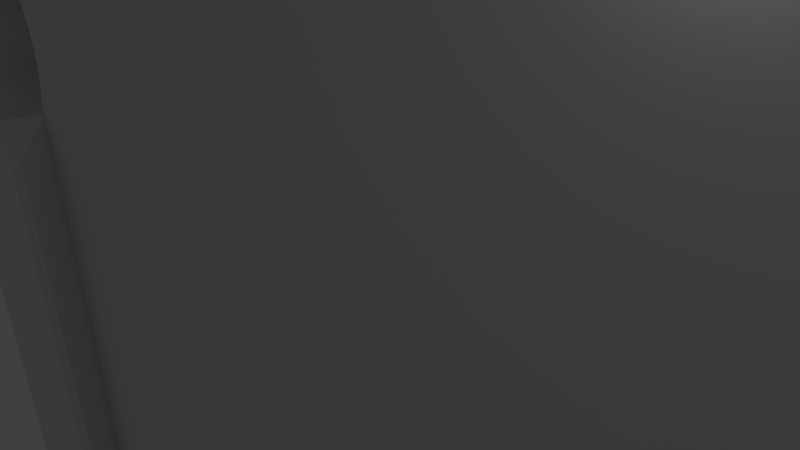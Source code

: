 # Source: table6.blend  (saved by Blender 2.58.0; exported with 4.5.12 LTS)
import bpy
from mathutils import Matrix  # noqa: F401  (used for matrix-valued properties, if any)

bpy.ops.wm.read_factory_settings(use_empty=True)
scene = bpy.context.scene
scene.name = 'Scene'

# ---- collections
col_collection_1 = bpy.data.collections.new('Collection 1'); scene.collection.children.link(col_collection_1)

# ---- world
world_world = bpy.data.worlds.new('World'); scene.world = world_world
world_world.color = (0.05088, 0.05088, 0.05088)
world_world.use_sun_shadow = False
world_world.sun_shadow_jitter_overblur = 0.0
world_world.cycles.sampling_method = 'MANUAL'
world_world.cycles.sample_map_resolution = 256

# ---- cameras
cam_camera = bpy.data.cameras.new('Camera')
cam_camera.clip_end = 100.0
cam_camera.lens = 35.0
cam_camera.ortho_scale = 7.314
cam_camera.dof.focus_distance = 0.0
cam_camera.dof.aperture_fstop = 128.0

# ---- lights
light_lamp = bpy.data.lights.new('Lamp', 'POINT')
light_lamp.transmission_factor = 0.0
light_lamp.cutoff_distance = 30.0
light_lamp.energy = 100.0
light_lamp.shadow_buffer_clip_start = 1.001
light_lamp.shadow_soft_size = 1.0
light_lamp.shadow_maximum_resolution = 0.006
light_lamp.use_absolute_resolution = True
light_lamp.cycles.use_multiple_importance_sampling = False

# ---- meshes
me_icosphere_001 = bpy.data.meshes.new('Icosphere.001')
me_icosphere_001.from_pydata([(0.9272, -0.01022, -2.099), (1.629, -1.1, -0.9388), (0.347, -1.796, -0.9388), (-1.5, -0.01022, -0.9388), (0.347, 1.775, -0.9388), (1.629, 1.107, -0.9388), (1.129, -1.786, 0.9388), (-1.141, -1.114, 0.9388), (-1.141, 1.093, 0.9388), (1.129, 1.786, 0.9388), (2.427, 0.0, 0.9388), (0.5491, 0.0, 2.099)], [], [(2, 0, 1), (1, 0, 5), (3, 0, 2), (4, 0, 3), (5, 0, 4), (1, 5, 10), (2, 1, 6), (3, 2, 7), (4, 3, 8), (5, 4, 9), (6, 1, 10), (7, 2, 6), (8, 3, 7), (9, 4, 8), (10, 5, 9), (6, 10, 11), (7, 6, 11), (8, 7, 11), (9, 8, 11), (10, 9, 11)])
me_icosphere_001.use_remesh_preserve_volume = False
me_icosphere_001.use_remesh_preserve_attributes = False
me_icosphere_001.use_mirror_vertex_groups = False
me_icosphere_001.update()
me_icosphere = bpy.data.meshes.new('Icosphere')
me_icosphere.from_pydata([(-0.4345, 0.001571, -2.099), (2.068, -1.104, -0.9388), (-1.015, -1.784, -0.9388), (-2.861, 0.001571, -0.9388), (-1.015, 1.787, -0.9388), (2.068, 1.104, -0.9388), (1.129, -1.786, 0.9388), (-2.503, -1.102, 0.9388), (-2.503, 1.105, 0.9388), (1.129, 1.786, 0.9388), (2.427, 0.0, 0.9388), (0.5491, 0.0, 2.099)], [], [(2, 0, 1), (1, 0, 5), (3, 0, 2), (4, 0, 3), (5, 0, 4), (1, 5, 10), (2, 1, 6), (3, 2, 7), (4, 3, 8), (5, 4, 9), (6, 1, 10), (7, 2, 6), (8, 3, 7), (9, 4, 8), (10, 5, 9), (6, 10, 11), (7, 6, 11), (8, 7, 11), (9, 8, 11), (10, 9, 11)])
me_icosphere.use_remesh_preserve_volume = False
me_icosphere.use_remesh_preserve_attributes = False
me_icosphere.use_mirror_vertex_groups = False
me_icosphere.update()
me_cube_002 = bpy.data.meshes.new('Cube.002')
me_cube_002.from_pydata([(1.205, 1.051, -3.087), (1.205, -1.051, -3.087), (-1.205, 1.051, -3.087), (-1.205, -1.051, -3.087), (1.013, 1.013, -4.854), (1.013, -1.013, -4.854), (-1.013, 1.013, -4.854), (-1.013, -1.013, -4.854), (1.077, 0.9499, -3.087), (1.077, -0.9499, -3.087), (-1.077, 0.9499, -3.087), (-1.077, -0.9499, -3.087), (0.8837, 0.9481, -3.087), (0.8837, -0.9481, -3.087), (-0.8837, 0.9481, -3.087), (-0.8837, -0.9481, -3.087), (0.8866, 1.045, -3.087), (0.8866, -1.045, -3.087), (-0.8866, 1.045, -3.087), (-0.8866, -1.045, -3.087), (1.086, 1.092, -3.058), (1.086, -1.092, -3.058), (-1.086, 1.092, -3.058), (-1.086, -1.092, -3.058), (1.325, 1.168, 0.4226), (1.325, -1.168, 0.4226), (-1.325, 1.168, 0.4226), (-1.325, -1.168, 0.4226), (1.134, 0.9788, 0.4226), (1.134, -0.9788, 0.4226), (-1.134, 0.9788, 0.4226), (-1.134, -0.9788, 0.4226), (1.042, 0.9477, -1.0), (1.042, -0.9477, -1.0), (-1.042, 0.9477, -1.0), (-1.042, -0.9477, -1.0), (0.8516, 1.168, 0.4226), (0.8516, -1.168, 0.4226), (-0.8516, 1.168, 0.4226), (-0.8516, -1.168, 0.4226), (0.943, 1.074, 0.4226), (0.943, -1.074, 0.4226), (-0.943, 1.074, 0.4226), (-0.943, -1.074, 0.4226), (1.009, 1.103, 0.4226), (1.009, -1.103, 0.4226), (-1.009, 1.103, 0.4226), (-1.009, -1.103, 0.4226), (0.7709, 1.0, 0.4226), (0.7709, -1.0, 0.4226), (-0.7709, 1.0, 0.4226), (-0.7709, -1.0, 0.4226), (0.7682, 1.0, 0.1384), (0.7682, -1.0, 0.1384), (-0.7682, 1.0, 0.1384), (-0.7682, -1.0, 0.1384), (0.9023, 1.042, -1.0), (0.9023, -1.042, -1.0), (-0.9023, 1.042, -1.0), (-0.9023, -1.042, -1.0), (0.6701, 0.8616, -1.0), (0.6701, -0.8616, -1.0), (-0.6701, 0.8616, -1.0), (-0.6701, -0.8616, -1.0), (0.9255, 0.9375, -1.0), (0.9255, -0.9375, -1.0), (-0.9255, 0.9375, -1.0), (-0.9255, -0.9375, -1.0), (0.8623, 0.9691, -1.0), (0.8623, -0.9691, -1.0), (-0.8623, 0.9691, -1.0), (-0.8623, -0.9691, -1.0), (1.015, 0.9383, -1.0), (1.015, -0.9383, -1.0), (-1.015, 0.9383, -1.0), (-1.015, -0.9383, -1.0), (1.042, 0.8616, -1.0), (1.042, -0.8616, -1.0), (-1.042, 0.8616, -1.0), (-1.042, -0.8616, -1.0), (1.193, 1.011, 0.4226), (1.193, -1.011, 0.4226), (-1.193, 1.011, 0.4226), (-1.193, -1.011, 0.4226), (1.184, 1.073, 0.4226), (1.184, -1.073, 0.4226), (-1.184, 1.073, 0.4226), (-1.184, -1.073, 0.4226), (1.134, 1.1, 0.4226), (1.134, -1.1, 0.4226), (-1.134, 1.1, 0.4226), (-1.134, -1.1, 0.4226), (1.0, 0.8264, 0.4226), (1.0, -0.8264, 0.4226), (-1.0, 0.8264, 0.4226), (-1.0, -0.8264, 0.4226), (1.0, 0.8925, 0.4226), (1.0, -0.8925, 0.4226), (-1.0, 0.8925, 0.4226), (-1.0, -0.8925, 0.4226), (0.8637, 1.014, -1.0), (0.8637, -1.014, -1.0), (-0.8637, 1.014, -1.0), (-0.8637, -1.014, -1.0), (0.6701, 1.042, -1.0), (0.6701, -1.042, -1.0), (-0.6701, 1.042, -1.0), (-0.6701, -1.042, -1.0), (1.229, 0.0, -3.087), (-1.229, 0.0, -3.087), (1.144, 0.0, -4.837), (-1.144, 0.0, -4.837), (1.227, 0.04238, -3.087), (1.227, -0.04238, -3.087), (-1.227, 0.04238, -3.087), (-1.227, -0.04238, -3.087), (1.012, 0.0, -3.087), (-1.012, 0.0, -3.087), (1.099, 0.05943, -3.087), (1.099, -0.05943, -3.087), (-1.099, 0.05943, -3.087), (-1.099, -0.05943, -3.087), (1.325, 0.0, 0.4226), (-1.325, 0.0, 0.4226), (1.285, 0.02266, 0.4226), (1.285, -0.02266, 0.4226), (-1.285, 0.02266, 0.4226), (-1.285, -0.02266, 0.4226), (1.285, 0.0, 0.4226), (-1.285, 0.0, 0.4226), (1.042, 0.1422, -1.0), (1.042, -0.1422, -1.0), (-1.042, 0.1422, -1.0), (-1.042, -0.1422, -1.0), (1.042, 0.06342, -1.0), (1.042, -0.06342, -1.0), (-1.042, 0.06342, -1.0), (-1.042, -0.06342, -1.0), (1.0, 0.1364, 0.4226), (1.0, -0.1364, 0.4226), (-1.0, 0.1364, 0.4226), (-1.0, -0.1364, 0.4226), (1.091, 0.06779, 0.4226), (1.091, -0.06779, 0.4226), (-1.091, 0.06779, 0.4226), (-1.091, -0.06779, 0.4226), (1.201, 0.06711, 0.4226), (1.201, -0.06711, 0.4226), (-1.201, 0.06711, 0.4226), (-1.201, -0.06711, 0.4226), (1.018, 0.02156, -1.0), (1.018, -0.02156, -1.0), (-1.018, 0.02156, -1.0), (-1.018, -0.02156, -1.0), (1.016, 0.0, -1.0), (-1.016, 0.0, -1.0), (1.0, 0.09582, 0.1384), (1.0, -0.09582, 0.1384), (-1.0, 0.09582, 0.1384), (-1.0, -0.09582, 0.1384), (1.0, 0.1364, 0.1384), (1.0, -0.1364, 0.1384), (-1.0, 0.1364, 0.1384), (-1.0, -0.1364, 0.1384), (1.0, 0.09738, 0.4226), (1.0, -0.09738, 0.4226), (-1.0, 0.09738, 0.4226), (-1.0, -0.09738, 0.4226), (1.325, 0.965, 0.4226), (1.325, -0.965, 0.4226), (-1.325, 0.965, 0.4226), (-1.325, -0.965, 0.4226), (0.0, 1.168, 0.4226), (0.0, -1.168, 0.4226), (0.0, 1.0, 0.4226), (0.0, -1.0, 0.4226), (0.6428, 1.0, 0.4226), (0.6428, -1.0, 0.4226), (-0.6428, 1.0, 0.4226), (-0.6428, -1.0, 0.4226), (0.0, 1.0, 0.1384), (0.0, -1.0, 0.1384), (0.6428, 1.0, 0.1384), (0.6428, -1.0, 0.1384), (-0.6428, 1.0, 0.1384), (-0.6428, -1.0, 0.1384), (0.0, 1.042, -1.0), (0.0, -1.042, -1.0), (0.0, 0.8616, -1.0), (0.0, -0.8616, -1.0), (1.325, 0.1592, 0.4226), (1.325, -0.1592, 0.4226), (-1.325, 0.1592, 0.4226), (-1.325, -0.1592, 0.4226), (1.0, 0.8264, 0.1384), (1.0, -0.8264, 0.1384), (-1.0, 0.8264, 0.1384), (-1.0, -0.8264, 0.1384), (0.6701, 0.1422, -1.0), (0.6701, -0.1422, -1.0), (-0.6701, 0.1422, -1.0), (-0.6701, -0.1422, -1.0), (0.0, 0.1422, -1.0), (0.0, -0.1422, -1.0), (0.0, 0.0, -1.0), (0.6701, 0.0, -1.0), (-0.6701, 0.0, -1.0), (1.0, 0.8912, 0.1384), (1.0, -0.8912, 0.1384), (-1.0, 0.8912, 0.1384), (-1.0, -0.8912, 0.1384)], [], [(0, 4, 8), (9, 5, 1), (10, 6, 2), (3, 7, 11), (8, 4, 12), (13, 5, 9), (14, 6, 10), (11, 7, 15), (12, 4, 16), (17, 5, 13), (18, 6, 14), (15, 7, 19), (28, 8, 32), (33, 9, 29), (34, 10, 30), (31, 11, 35), (36, 40, 44), (45, 41, 37), (46, 42, 38), (39, 43, 47), (48, 52, 56), (57, 53, 49), (58, 54, 50), (51, 55, 59), (60, 64, 68), (69, 65, 61), (70, 66, 62), (63, 67, 71), (68, 64, 12), (13, 65, 69), (14, 66, 70), (71, 67, 15), (32, 72, 76), (77, 73, 33), (78, 74, 34), (35, 75, 79), (8, 72, 32), (33, 73, 9), (34, 74, 10), (11, 75, 35), (0, 80, 84), (85, 81, 1), (86, 82, 2), (3, 83, 87), (24, 88, 84), (85, 89, 25), (86, 90, 26), (27, 91, 87), (92, 28, 96), (97, 29, 93), (98, 30, 94), (95, 31, 99), (100, 56, 104), (105, 57, 101), (106, 58, 102), (103, 59, 107), (16, 56, 100), (101, 57, 17), (102, 58, 18), (19, 59, 103), (0, 20, 4), (5, 21, 1), (6, 22, 2), (3, 23, 7), (16, 4, 20), (21, 5, 17), (22, 6, 18), (19, 7, 23), (0, 84, 20), (21, 85, 1), (22, 86, 2), (3, 87, 23), (20, 84, 88), (89, 85, 21), (90, 86, 22), (23, 87, 91), (20, 88, 44), (45, 89, 21), (46, 90, 22), (23, 91, 47), (48, 56, 40), (41, 57, 49), (42, 58, 50), (51, 59, 43), (56, 16, 40), (41, 17, 57), (42, 18, 58), (59, 19, 43), (112, 110, 108), (108, 110, 113), (109, 111, 114), (115, 111, 109), (116, 110, 118), (119, 110, 116), (120, 111, 117), (117, 111, 121), (118, 110, 112), (113, 110, 119), (114, 111, 120), (121, 111, 115), (122, 124, 128), (128, 125, 122), (129, 126, 123), (123, 127, 129), (138, 142, 146), (147, 143, 139), (148, 144, 140), (141, 145, 149), (146, 112, 124), (125, 113, 147), (126, 114, 148), (149, 115, 127), (118, 142, 134), (135, 143, 119), (136, 144, 120), (121, 145, 137), (116, 150, 154), (154, 151, 116), (155, 152, 117), (117, 153, 155), (138, 164, 142), (143, 165, 139), (144, 166, 140), (141, 167, 145), (142, 164, 134), (135, 165, 143), (136, 166, 144), (145, 167, 137), (36, 172, 174, 176), (175, 173, 37, 177), (174, 172, 38, 178), (39, 173, 175, 179), (176, 174, 180, 182), (181, 175, 177, 183), (180, 174, 178, 184), (179, 175, 181, 185), (182, 180, 186, 104), (187, 181, 183, 105), (186, 180, 184, 106), (185, 181, 187, 107), (104, 186, 188, 60), (189, 187, 105, 61), (188, 186, 106, 62), (107, 187, 189, 63), (76, 130, 160, 194), (161, 131, 77, 195), (162, 132, 78, 196), (79, 133, 163, 197), (190, 168, 92, 138), (93, 169, 191, 139), (94, 170, 192, 140), (193, 171, 95, 141), (138, 92, 194, 160), (195, 93, 139, 161), (196, 94, 140, 162), (141, 95, 197, 163), (60, 198, 130, 76), (131, 199, 61, 77), (132, 200, 62, 78), (63, 201, 133, 79), (188, 202, 198, 60), (199, 203, 189, 61), (200, 202, 188, 62), (189, 203, 201, 63), (202, 204, 205, 198), (205, 204, 203, 199), (206, 204, 202, 200), (203, 204, 206, 201), (92, 96, 207, 194), (208, 97, 93, 195), (209, 98, 94, 196), (95, 99, 210, 197), (48, 176, 182, 52), (183, 177, 49, 53), (184, 178, 50, 54), (51, 179, 185, 55), (52, 182, 104, 56), (105, 183, 53, 57), (106, 184, 54, 58), (55, 185, 107, 59), (76, 72, 64, 60), (65, 73, 77, 61), (66, 74, 78, 62), (79, 75, 67, 63), (12, 64, 72, 8), (73, 65, 13, 9), (74, 66, 14, 10), (15, 67, 75, 11), (168, 80, 28, 92), (29, 81, 169, 93), (30, 82, 170, 94), (171, 83, 31, 95), (24, 84, 80, 168), (81, 85, 25, 169), (82, 86, 26, 170), (27, 87, 83, 171), (0, 8, 28, 80), (29, 9, 1, 81), (30, 10, 2, 82), (3, 11, 31, 83), (40, 16, 20, 44), (21, 17, 41, 45), (22, 18, 42, 46), (43, 19, 23, 47), (207, 32, 76, 194), (77, 33, 208, 195), (78, 34, 209, 196), (210, 35, 79, 197), (48, 40, 36, 176), (37, 41, 49, 177), (38, 42, 50, 178), (51, 43, 39, 179), (68, 100, 104, 60), (105, 101, 69, 61), (106, 102, 70, 62), (71, 103, 107, 63), (16, 100, 68, 12), (69, 101, 17, 13), (70, 102, 18, 14), (19, 103, 71, 15), (44, 88, 24, 36), (25, 89, 45, 37), (26, 90, 46, 38), (47, 91, 27, 39), (207, 96, 28, 32), (29, 97, 208, 33), (30, 98, 209, 34), (210, 99, 31, 35), (112, 108, 128, 124), (128, 108, 113, 125), (129, 109, 114, 126), (115, 109, 129, 127), (138, 160, 156, 164), (157, 161, 139, 165), (158, 162, 140, 166), (141, 163, 159, 167), (118, 112, 146, 142), (147, 113, 119, 143), (148, 114, 120, 144), (121, 115, 149, 145), (205, 154, 150, 198), (151, 154, 205, 199), (152, 155, 206, 200), (206, 155, 153, 201), (130, 134, 156, 160), (157, 135, 131, 161), (158, 136, 132, 162), (133, 137, 159, 163), (150, 134, 130, 198), (131, 135, 151, 199), (132, 136, 152, 200), (153, 137, 133, 201), (134, 164, 156), (157, 165, 135), (158, 166, 136), (137, 167, 159), (118, 134, 150, 116), (151, 135, 119, 116), (152, 136, 120, 117), (121, 137, 153, 117), (122, 190, 124), (125, 191, 122), (126, 192, 123), (123, 193, 127), (124, 190, 146), (147, 191, 125), (148, 192, 126), (127, 193, 149), (138, 146, 190), (191, 147, 139), (192, 148, 140), (141, 149, 193)])
_uv = me_cube_002.uv_layers.new(name='UVTex')
_uv.uv.foreach_set('vector', [0.9202, 0.9517, 0.8848, 0.9427, 0.8963, 0.9302, 0.8964, 0.08052, 0.8823, 0.06826, 0.9242, 0.05561, 0.1066, 0.9262, 0.1208, 0.9395, 0.096, 0.9425, 0.08044, 0.06318, 0.1104, 0.0633, 0.09962, 0.07392, 0.8963, 0.9302, 0.8848, 0.9427, 0.86, 0.9298, 0.8544, 0.08096, 0.8823, 0.06826, 0.8964, 0.08052, 0.1428, 0.9258, 0.1208, 0.9395, 0.1066, 0.9262, 0.09962, 0.07392, 0.1104, 0.0633, 0.1388, 0.07433, 0.86, 0.9298, 0.8848, 0.9427, 0.8605, 0.9506, 0.8551, 0.05694, 0.8823, 0.06826, 0.8544, 0.08096, 0.1422, 0.9464, 0.1208, 0.9395, 0.1428, 0.9258, 0.1388, 0.07433, 0.1104, 0.0633, 0.1382, 0.05192, 0.9146, 0.9031, 0.8963, 0.9302, 0.8588, 0.8748, 0.8801, 0.09656, 0.8964, 0.08052, 0.9228, 0.08288, 0.1155, 0.9092, 0.1066, 0.9262, 0.08275, 0.9201, 0.07537, 0.08288, 0.09962, 0.07392, 0.1401, 0.1306, 0.8174, 0.9969, 0.845, 0.9632, 0.8698, 0.976, 0.8763, 0.02992, 0.8516, 0.04231, 0.8174, 0.002474, 0.126, 0.9768, 0.1482, 0.964, 0.1808, 0.9969, 0.1808, 0.002474, 0.1466, 0.04231, 0.1219, 0.02992, 0.7873, 0.9438, 0.7816, 0.9374, 0.8105, 0.9304, 0.8105, 0.08966, 0.7816, 0.0779, 0.7873, 0.07019, 0.1884, 0.9304, 0.2168, 0.9374, 0.2109, 0.9438, 0.2109, 0.07019, 0.2168, 0.0779, 0.1884, 0.08966, 0.7304, 0.841, 0.8471, 0.915, 0.8254, 0.9274, 0.818, 0.08817, 0.8398, 0.1006, 0.7304, 0.1644, 0.1662, 0.9291, 0.1444, 0.9166, 0.2685, 0.841, 0.2685, 0.1644, 0.1356, 0.09617, 0.1494, 0.09016, 0.8254, 0.9274, 0.8471, 0.915, 0.86, 0.9298, 0.8544, 0.08096, 0.8398, 0.1006, 0.818, 0.08817, 0.1428, 0.9258, 0.1444, 0.9166, 0.1662, 0.9291, 0.1494, 0.09016, 0.1356, 0.09617, 0.1388, 0.07433, 0.8588, 0.8748, 0.8723, 0.9112, 0.8588, 0.841, 0.8588, 0.1644, 0.8707, 0.1002, 0.8801, 0.09656, 0.1401, 0.841, 0.1266, 0.9112, 0.1155, 0.9092, 0.1401, 0.1306, 0.1315, 0.1039, 0.1401, 0.1644, 0.8963, 0.9302, 0.8723, 0.9112, 0.8588, 0.8748, 0.8801, 0.09656, 0.8707, 0.1002, 0.8964, 0.08052, 0.1155, 0.9092, 0.1266, 0.9112, 0.1066, 0.9262, 0.09962, 0.07392, 0.1315, 0.1039, 0.1401, 0.1306, 0.9202, 0.9517, 0.94, 0.9353, 0.9416, 0.9565, 0.9416, 0.04288, 0.9449, 0.06898, 0.9242, 0.05561, 0.05661, 0.9565, 0.05821, 0.9357, 0.096, 0.9425, 0.08044, 0.06318, 0.0533, 0.06898, 0.05661, 0.04288, 0.9943, 0.9969, 0.923, 0.9682, 0.9416, 0.9565, 0.9416, 0.04288, 0.923, 0.0311, 0.9943, 0.002474, 0.05661, 0.9565, 0.08254, 0.9785, 0.003875, 0.9969, 0.003875, 0.002474, 0.07517, 0.0311, 0.05661, 0.04288, 0.8729, 0.8516, 0.9146, 0.9031, 0.8729, 0.8797, 0.8729, 0.1196, 0.9228, 0.08288, 0.8729, 0.1478, 0.1253, 0.8797, 0.08275, 0.9201, 0.1253, 0.8516, 0.1253, 0.1478, 0.07537, 0.08288, 0.1253, 0.1196, 0.8258, 0.9451, 0.8105, 0.9304, 0.7304, 0.9304, 0.7304, 0.08966, 0.8105, 0.08966, 0.8185, 0.0705, 0.2685, 0.9304, 0.1884, 0.9304, 0.1657, 0.9467, 0.1617, 0.0797, 0.1884, 0.08966, 0.2685, 0.08966, 0.8605, 0.9506, 0.8105, 0.9304, 0.8258, 0.9451, 0.8185, 0.0705, 0.8105, 0.08966, 0.8551, 0.05694, 0.1657, 0.9467, 0.1884, 0.9304, 0.1422, 0.9464, 0.1382, 0.05192, 0.1884, 0.08966, 0.1617, 0.0797, 0.9202, 0.9517, 0.8981, 0.961, 0.8848, 0.9427, 0.8823, 0.06826, 0.8986, 0.04485, 0.9242, 0.05561, 0.1208, 0.9395, 0.1047, 0.9568, 0.096, 0.9425, 0.08044, 0.06318, 0.09761, 0.04063, 0.1104, 0.0633, 0.8605, 0.9506, 0.8848, 0.9427, 0.8981, 0.961, 0.8986, 0.04485, 0.8823, 0.06826, 0.8551, 0.05694, 0.1047, 0.9568, 0.1208, 0.9395, 0.1422, 0.9464, 0.1382, 0.05192, 0.1104, 0.0633, 0.09761, 0.04063, 0.9202, 0.9517, 0.9416, 0.9565, 0.8981, 0.961, 0.8986, 0.04485, 0.9416, 0.04288, 0.9242, 0.05561, 0.1047, 0.9568, 0.05661, 0.9565, 0.096, 0.9425, 0.08044, 0.06318, 0.05661, 0.04288, 0.09761, 0.04063, 0.8981, 0.961, 0.9416, 0.9565, 0.923, 0.9682, 0.923, 0.0311, 0.9416, 0.04288, 0.8986, 0.04485, 0.08254, 0.9785, 0.05661, 0.9565, 0.1047, 0.9568, 0.09761, 0.04063, 0.05661, 0.04288, 0.07517, 0.0311, 0.8981, 0.961, 0.923, 0.9682, 0.8698, 0.976, 0.8763, 0.02992, 0.923, 0.0311, 0.8986, 0.04485, 0.126, 0.9768, 0.08254, 0.9785, 0.1047, 0.9568, 0.09761, 0.04063, 0.07517, 0.0311, 0.1219, 0.02992, 0.7873, 0.9438, 0.8105, 0.9304, 0.845, 0.9632, 0.8516, 0.04231, 0.8105, 0.08966, 0.7873, 0.07019, 0.1482, 0.964, 0.1884, 0.9304, 0.2109, 0.9438, 0.2109, 0.07019, 0.1884, 0.08966, 0.1466, 0.04231, 0.8105, 0.9304, 0.8605, 0.9506, 0.845, 0.9632, 0.8516, 0.04231, 0.8551, 0.05694, 0.8105, 0.08966, 0.1482, 0.964, 0.1422, 0.9464, 0.1884, 0.9304, 0.1884, 0.08966, 0.1382, 0.05192, 0.1466, 0.04231, 0.9495, 0.5185, 0.8961, 0.506, 0.95, 0.5043, 0.95, 0.5043, 0.8961, 0.506, 0.9495, 0.4886, 0.05372, 0.5022, 0.1082, 0.5047, 0.05416, 0.5171, 0.05416, 0.4873, 0.1082, 0.5047, 0.05372, 0.5022, 0.8829, 0.5035, 0.8961, 0.506, 0.9099, 0.5245, 0.9099, 0.4826, 0.8961, 0.506, 0.8829, 0.5035, 0.09378, 0.5231, 0.1082, 0.5047, 0.1208, 0.5022, 0.1208, 0.5022, 0.1082, 0.5047, 0.09378, 0.4812, 0.9099, 0.5245, 0.8961, 0.506, 0.9495, 0.5185, 0.9495, 0.4886, 0.8961, 0.506, 0.9099, 0.4826, 0.05416, 0.5171, 0.1082, 0.5047, 0.09378, 0.5231, 0.09378, 0.4812, 0.1082, 0.5047, 0.05416, 0.4873, 0.9943, 0.4997, 0.9796, 0.5093, 0.9796, 0.4997, 0.9796, 0.4997, 0.9796, 0.49, 0.9943, 0.4997, 0.0186, 0.4997, 0.01863, 0.5093, 0.003875, 0.4997, 0.003875, 0.4997, 0.01863, 0.49, 0.0186, 0.4997, 0.8729, 0.5577, 0.8972, 0.5347, 0.9538, 0.5344, 0.9481, 0.4711, 0.907, 0.4708, 0.8729, 0.4416, 0.04766, 0.5344, 0.09116, 0.5355, 0.1253, 0.5577, 0.1253, 0.4416, 0.08953, 0.4749, 0.04848, 0.476, 0.9538, 0.5344, 0.9495, 0.5185, 0.9796, 0.5093, 0.9796, 0.49, 0.9495, 0.4886, 0.9481, 0.4711, 0.01863, 0.5093, 0.05416, 0.5171, 0.04766, 0.5344, 0.04848, 0.476, 0.05416, 0.4873, 0.01863, 0.49, 0.9099, 0.5245, 0.8972, 0.5347, 0.8588, 0.5276, 0.8588, 0.4778, 0.907, 0.4708, 0.9099, 0.4826, 0.1401, 0.5276, 0.09116, 0.5355, 0.09378, 0.5231, 0.09378, 0.4812, 0.08953, 0.4749, 0.1401, 0.4778, 0.8829, 0.5035, 0.8503, 0.5111, 0.8497, 0.5027, 0.8497, 0.5027, 0.8503, 0.4942, 0.8829, 0.5035, 0.1418, 0.5027, 0.1412, 0.5111, 0.1208, 0.5022, 0.1208, 0.5022, 0.1412, 0.4942, 0.1418, 0.5027, 0.8729, 0.5577, 0.8729, 0.5411, 0.8972, 0.5347, 0.907, 0.4708, 0.8729, 0.4582, 0.8729, 0.4416, 0.09116, 0.5355, 0.1253, 0.5411, 0.1253, 0.5577, 0.1253, 0.4416, 0.1253, 0.4582, 0.08953, 0.4749, 0.8972, 0.5347, 0.8729, 0.5411, 0.8588, 0.5276, 0.8588, 0.4778, 0.8729, 0.4582, 0.907, 0.4708, 0.1401, 0.5276, 0.1253, 0.5411, 0.09116, 0.5355, 0.08953, 0.4749, 0.1253, 0.4582, 0.1401, 0.4778, 0.8174, 0.9969, 0.4991, 0.9969, 0.4991, 0.9438, 0.7394, 0.9438, 0.4991, 0.07019, 0.4991, 0.002474, 0.8174, 0.002474, 0.7394, 0.07019, 0.4991, 0.9438, 0.4991, 0.9969, 0.1808, 0.9969, 0.2588, 0.9438, 0.1808, 0.002474, 0.4991, 0.002474, 0.4991, 0.07019, 0.2588, 0.07019, 0.7394, 0.9438, 0.4991, 0.9438, 0.4992, 0.9374, 0.7355, 0.9374, 0.4992, 0.0779, 0.4991, 0.07019, 0.7394, 0.07019, 0.7355, 0.0779, 0.4992, 0.9374, 0.4991, 0.9438, 0.2588, 0.9438, 0.2629, 0.9374, 0.2588, 0.07019, 0.4991, 0.07019, 0.4992, 0.0779, 0.2629, 0.0779, 0.7355, 0.9374, 0.4992, 0.9374, 0.4995, 0.9304, 0.7304, 0.9304, 0.4995, 0.08966, 0.4992, 0.0779, 0.7355, 0.0779, 0.7304, 0.08966, 0.4995, 0.9304, 0.4992, 0.9374, 0.2629, 0.9374, 0.2685, 0.9304, 0.2629, 0.0779, 0.4992, 0.0779, 0.4995, 0.08966, 0.2685, 0.08966, 0.7304, 0.9304, 0.4995, 0.9304, 0.4995, 0.841, 0.7304, 0.841, 0.4995, 0.1644, 0.4995, 0.08966, 0.7304, 0.08966, 0.7304, 0.1644, 0.4995, 0.841, 0.4995, 0.9304, 0.2685, 0.9304, 0.2685, 0.841, 0.2685, 0.08966, 0.4995, 0.08966, 0.4995, 0.1644, 0.2685, 0.1644, 0.8588, 0.841, 0.8588, 0.5585, 0.8668, 0.5574, 0.8668, 0.8464, 0.8668, 0.4432, 0.8588, 0.4469, 0.8588, 0.1644, 0.8668, 0.1542, 0.1316, 0.5574, 0.1401, 0.5585, 0.1401, 0.841, 0.1316, 0.8464, 0.1401, 0.1644, 0.1401, 0.4469, 0.1316, 0.4432, 0.1316, 0.1542, 0.9943, 0.5675, 0.9943, 0.9106, 0.8729, 0.8516, 0.8729, 0.5577, 0.8729, 0.1478, 0.9943, 0.08877, 0.9943, 0.4319, 0.8729, 0.4416, 0.1253, 0.8516, 0.003875, 0.9106, 0.003875, 0.5675, 0.1253, 0.5577, 0.003875, 0.4319, 0.003875, 0.08877, 0.1253, 0.1478, 0.1253, 0.4416, 0.8729, 0.5577, 0.8729, 0.8516, 0.8668, 0.8464, 0.8668, 0.5574, 0.8668, 0.1542, 0.8729, 0.1478, 0.8729, 0.4416, 0.8668, 0.4432, 0.1316, 0.8464, 0.1253, 0.8516, 0.1253, 0.5577, 0.1316, 0.5574, 0.1253, 0.4416, 0.1253, 0.1478, 0.1316, 0.1542, 0.1316, 0.4432, 0.7304, 0.841, 0.7304, 0.5585, 0.8588, 0.5585, 0.8588, 0.841, 0.8588, 0.4469, 0.7304, 0.4469, 0.7304, 0.1644, 0.8588, 0.1644, 0.1401, 0.5585, 0.2685, 0.5585, 0.2685, 0.841, 0.1401, 0.841, 0.2685, 0.1644, 0.2685, 0.4469, 0.1401, 0.4469, 0.1401, 0.1644, 0.4995, 0.841, 0.4995, 0.5585, 0.7304, 0.5585, 0.7304, 0.841, 0.7304, 0.4469, 0.4995, 0.4469, 0.4995, 0.1644, 0.7304, 0.1644, 0.2685, 0.5585, 0.4995, 0.5585, 0.4995, 0.841, 0.2685, 0.841, 0.4995, 0.1644, 0.4995, 0.4469, 0.2685, 0.4469, 0.2685, 0.1644, 0.4995, 0.5585, 0.4995, 0.5027, 0.7304, 0.5027, 0.7304, 0.5585, 0.7304, 0.5027, 0.4995, 0.5027, 0.4995, 0.4469, 0.7304, 0.4469, 0.2685, 0.5027, 0.4995, 0.5027, 0.4995, 0.5585, 0.2685, 0.5585, 0.4995, 0.4469, 0.4995, 0.5027, 0.2685, 0.5027, 0.2685, 0.4469, 0.8729, 0.8516, 0.8729, 0.8797, 0.8668, 0.8735, 0.8668, 0.8464, 0.8668, 0.1271, 0.8729, 0.1196, 0.8729, 0.1478, 0.8668, 0.1542, 0.1316, 0.8735, 0.1253, 0.8797, 0.1253, 0.8516, 0.1316, 0.8464, 0.1253, 0.1478, 0.1253, 0.1196, 0.1316, 0.1271, 0.1316, 0.1542, 0.7873, 0.9438, 0.7394, 0.9438, 0.7355, 0.9374, 0.7816, 0.9374, 0.7355, 0.0779, 0.7394, 0.07019, 0.7873, 0.07019, 0.7816, 0.0779, 0.2629, 0.9374, 0.2588, 0.9438, 0.2109, 0.9438, 0.2168, 0.9374, 0.2109, 0.07019, 0.2588, 0.07019, 0.2629, 0.0779, 0.2168, 0.0779, 0.7816, 0.9374, 0.7355, 0.9374, 0.7304, 0.9304, 0.8105, 0.9304, 0.7304, 0.08966, 0.7355, 0.0779, 0.7816, 0.0779, 0.8105, 0.08966, 0.2685, 0.9304, 0.2629, 0.9374, 0.2168, 0.9374, 0.1884, 0.9304, 0.2168, 0.0779, 0.2629, 0.0779, 0.2685, 0.08966, 0.1884, 0.08966, 0.8588, 0.841, 0.8723, 0.9112, 0.8471, 0.915, 0.7304, 0.841, 0.8398, 0.1006, 0.8707, 0.1002, 0.8588, 0.1644, 0.7304, 0.1644, 0.1444, 0.9166, 0.1266, 0.9112, 0.1401, 0.841, 0.2685, 0.841, 0.1401, 0.1644, 0.1315, 0.1039, 0.1356, 0.09617, 0.2685, 0.1644, 0.86, 0.9298, 0.8471, 0.915, 0.8723, 0.9112, 0.8963, 0.9302, 0.8707, 0.1002, 0.8398, 0.1006, 0.8544, 0.08096, 0.8964, 0.08052, 0.1266, 0.9112, 0.1444, 0.9166, 0.1428, 0.9258, 0.1066, 0.9262, 0.1388, 0.07433, 0.1356, 0.09617, 0.1315, 0.1039, 0.09962, 0.07392, 0.9943, 0.9106, 0.94, 0.9353, 0.9146, 0.9031, 0.8729, 0.8516, 0.9228, 0.08288, 0.9449, 0.06898, 0.9943, 0.08877, 0.8729, 0.1478, 0.08275, 0.9201, 0.05821, 0.9357, 0.003875, 0.9106, 0.1253, 0.8516, 0.003875, 0.08877, 0.0533, 0.06898, 0.07537, 0.08288, 0.1253, 0.1478, 0.9943, 0.9969, 0.9416, 0.9565, 0.94, 0.9353, 0.9943, 0.9106, 0.9449, 0.06898, 0.9416, 0.04288, 0.9943, 0.002474, 0.9943, 0.08877, 0.05821, 0.9357, 0.05661, 0.9565, 0.003875, 0.9969, 0.003875, 0.9106, 0.003875, 0.002474, 0.05661, 0.04288, 0.0533, 0.06898, 0.003875, 0.08877, 0.9202, 0.9517, 0.8963, 0.9302, 0.9146, 0.9031, 0.94, 0.9353, 0.9228, 0.08288, 0.8964, 0.08052, 0.9242, 0.05561, 0.9449, 0.06898, 0.08275, 0.9201, 0.1066, 0.9262, 0.096, 0.9425, 0.05821, 0.9357, 0.08044, 0.06318, 0.09962, 0.07392, 0.07537, 0.08288, 0.0533, 0.06898, 0.845, 0.9632, 0.8605, 0.9506, 0.8981, 0.961, 0.8698, 0.976, 0.8986, 0.04485, 0.8551, 0.05694, 0.8516, 0.04231, 0.8763, 0.02992, 0.1047, 0.9568, 0.1422, 0.9464, 0.1482, 0.964, 0.126, 0.9768, 0.1466, 0.04231, 0.1382, 0.05192, 0.09761, 0.04063, 0.1219, 0.02992, 0.8668, 0.8735, 0.8588, 0.8748, 0.8588, 0.841, 0.8668, 0.8464, 0.8588, 0.1644, 0.8801, 0.09656, 0.8668, 0.1271, 0.8668, 0.1542, 0.1401, 0.841, 0.1155, 0.9092, 0.1316, 0.8735, 0.1316, 0.8464, 0.1316, 0.1271, 0.1401, 0.1306, 0.1401, 0.1644, 0.1316, 0.1542, 0.7873, 0.9438, 0.845, 0.9632, 0.8174, 0.9969, 0.7394, 0.9438, 0.8174, 0.002474, 0.8516, 0.04231, 0.7873, 0.07019, 0.7394, 0.07019, 0.1808, 0.9969, 0.1482, 0.964, 0.2109, 0.9438, 0.2588, 0.9438, 0.2109, 0.07019, 0.1466, 0.04231, 0.1808, 0.002474, 0.2588, 0.07019, 0.8254, 0.9274, 0.8258, 0.9451, 0.7304, 0.9304, 0.7304, 0.841, 0.7304, 0.08966, 0.8185, 0.0705, 0.818, 0.08817, 0.7304, 0.1644, 0.2685, 0.9304, 0.1657, 0.9467, 0.1662, 0.9291, 0.2685, 0.841, 0.1494, 0.09016, 0.1617, 0.0797, 0.2685, 0.08966, 0.2685, 0.1644, 0.8605, 0.9506, 0.8258, 0.9451, 0.8254, 0.9274, 0.86, 0.9298, 0.818, 0.08817, 0.8185, 0.0705, 0.8551, 0.05694, 0.8544, 0.08096, 0.1662, 0.9291, 0.1657, 0.9467, 0.1422, 0.9464, 0.1428, 0.9258, 0.1382, 0.05192, 0.1617, 0.0797, 0.1494, 0.09016, 0.1388, 0.07433, 0.8698, 0.976, 0.923, 0.9682, 0.9943, 0.9969, 0.8174, 0.9969, 0.9943, 0.002474, 0.923, 0.0311, 0.8763, 0.02992, 0.8174, 0.002474, 0.003875, 0.9969, 0.08254, 0.9785, 0.126, 0.9768, 0.1808, 0.9969, 0.1219, 0.02992, 0.07517, 0.0311, 0.003875, 0.002474, 0.1808, 0.002474, 0.8668, 0.8735, 0.8729, 0.8797, 0.9146, 0.9031, 0.8588, 0.8748, 0.9228, 0.08288, 0.8729, 0.1196, 0.8668, 0.1271, 0.8801, 0.09656, 0.08275, 0.9201, 0.1253, 0.8797, 0.1316, 0.8735, 0.1155, 0.9092, 0.1316, 0.1271, 0.1253, 0.1196, 0.07537, 0.08288, 0.1401, 0.1306, 0.9495, 0.5185, 0.95, 0.5043, 0.9796, 0.4997, 0.9796, 0.5093, 0.9796, 0.4997, 0.95, 0.5043, 0.9495, 0.4886, 0.9796, 0.49, 0.0186, 0.4997, 0.05372, 0.5022, 0.05416, 0.5171, 0.01863, 0.5093, 0.05416, 0.4873, 0.05372, 0.5022, 0.0186, 0.4997, 0.01863, 0.49, 0.8729, 0.5577, 0.8668, 0.5574, 0.8668, 0.5404, 0.8729, 0.5411, 0.8668, 0.4602, 0.8668, 0.4432, 0.8729, 0.4416, 0.8729, 0.4582, 0.1316, 0.5404, 0.1316, 0.5574, 0.1253, 0.5577, 0.1253, 0.5411, 0.1253, 0.4416, 0.1316, 0.4432, 0.1316, 0.4602, 0.1253, 0.4582, 0.9099, 0.5245, 0.9495, 0.5185, 0.9538, 0.5344, 0.8972, 0.5347, 0.9481, 0.4711, 0.9495, 0.4886, 0.9099, 0.4826, 0.907, 0.4708, 0.04766, 0.5344, 0.05416, 0.5171, 0.09378, 0.5231, 0.09116, 0.5355, 0.09378, 0.4812, 0.05416, 0.4873, 0.04848, 0.476, 0.08953, 0.4749, 0.7304, 0.5027, 0.8497, 0.5027, 0.8503, 0.5111, 0.7304, 0.5585, 0.8503, 0.4942, 0.8497, 0.5027, 0.7304, 0.5027, 0.7304, 0.4469, 0.1412, 0.5111, 0.1418, 0.5027, 0.2685, 0.5027, 0.2685, 0.5585, 0.2685, 0.5027, 0.1418, 0.5027, 0.1412, 0.4942, 0.2685, 0.4469, 0.8588, 0.5585, 0.8588, 0.5276, 0.8668, 0.5404, 0.8668, 0.5574, 0.8668, 0.4602, 0.8588, 0.4778, 0.8588, 0.4469, 0.8668, 0.4432, 0.1316, 0.5404, 0.1401, 0.5276, 0.1401, 0.5585, 0.1316, 0.5574, 0.1401, 0.4469, 0.1401, 0.4778, 0.1316, 0.4602, 0.1316, 0.4432, 0.8503, 0.5111, 0.8588, 0.5276, 0.8588, 0.5585, 0.7304, 0.5585, 0.8588, 0.4469, 0.8588, 0.4778, 0.8503, 0.4942, 0.7304, 0.4469, 0.1401, 0.5585, 0.1401, 0.5276, 0.1412, 0.5111, 0.2685, 0.5585, 0.1412, 0.4942, 0.1401, 0.4778, 0.1401, 0.4469, 0.2685, 0.4469, 0.8588, 0.5276, 0.8729, 0.5411, 0.8668, 0.5404, 0.8668, 0.4602, 0.8729, 0.4582, 0.8588, 0.4778, 0.1316, 0.5404, 0.1253, 0.5411, 0.1401, 0.5276, 0.1401, 0.4778, 0.1253, 0.4582, 0.1316, 0.4602, 0.9099, 0.5245, 0.8588, 0.5276, 0.8503, 0.5111, 0.8829, 0.5035, 0.8503, 0.4942, 0.8588, 0.4778, 0.9099, 0.4826, 0.8829, 0.5035, 0.1412, 0.5111, 0.1401, 0.5276, 0.09378, 0.5231, 0.1208, 0.5022, 0.09378, 0.4812, 0.1401, 0.4778, 0.1412, 0.4942, 0.1208, 0.5022, 0.9943, 0.4997, 0.9943, 0.5675, 0.9796, 0.5093, 0.9796, 0.49, 0.9943, 0.4319, 0.9943, 0.4997, 0.01863, 0.5093, 0.003875, 0.5675, 0.003875, 0.4997, 0.003875, 0.4997, 0.003875, 0.4319, 0.01863, 0.49, 0.9796, 0.5093, 0.9943, 0.5675, 0.9538, 0.5344, 0.9481, 0.4711, 0.9943, 0.4319, 0.9796, 0.49, 0.04766, 0.5344, 0.003875, 0.5675, 0.01863, 0.5093, 0.01863, 0.49, 0.003875, 0.4319, 0.04848, 0.476, 0.8729, 0.5577, 0.9538, 0.5344, 0.9943, 0.5675, 0.9943, 0.4319, 0.9481, 0.4711, 0.8729, 0.4416, 0.003875, 0.5675, 0.04766, 0.5344, 0.1253, 0.5577, 0.1253, 0.4416, 0.04848, 0.476, 0.003875, 0.4319])
me_cube_002.use_remesh_preserve_volume = False
me_cube_002.use_remesh_preserve_attributes = False
me_cube_002.use_mirror_vertex_groups = False
me_cube_002.update()

# ---- objects
ob_icosphere_001 = bpy.data.objects.new('Icosphere.001', me_icosphere_001)
ob_icosphere = bpy.data.objects.new('Icosphere', me_icosphere)
ob_table = bpy.data.objects.new('table', me_cube_002)
ob_lamp = bpy.data.objects.new('Lamp', light_lamp)
ob_camera = bpy.data.objects.new('Camera', cam_camera)

# ---- transforms, parenting, visibility, modifiers, constraints
ob_icosphere_001.location = (16.7, 0.0, -1.142)
ob_icosphere_001.rotation_euler = (0.0, -0.0, 0.008655)
ob_icosphere_001.scale = (1.172, 1.172, 2.072)
ob_icosphere_001.hide_viewport = True
ob_icosphere_001.lineart.crease_threshold = 0.0
ob_icosphere.location = (16.11, 31.76, -1.142)
ob_icosphere.rotation_euler = (0.0, -0.0, 0.787)
ob_icosphere.scale = (1.172, 1.172, 2.072)
ob_icosphere.hide_viewport = True
ob_icosphere.lineart.crease_threshold = 0.0
ob_table.location = (0.0, 0.0, 0.0)
ob_table.rotation_euler = (1.571, -0.0, 0.0)
ob_table.scale = (15.55, 31.0, 1.0)
ob_table.lineart.crease_threshold = 0.0
ob_lamp.location = (4.076, 1.005, 5.904)
ob_lamp.rotation_euler = (0.6503, 0.05522, 1.866)
ob_lamp.lock_rotations_4d = False
ob_lamp.empty_display_type = 'ARROWS'
ob_lamp.color = (0.0, 0.0, 0.0, 0.0)
ob_lamp.lineart.crease_threshold = 0.0
ob_camera.location = (7.481, -6.508, 5.344)
ob_camera.rotation_euler = (1.109, 0.01082, 0.8149)
ob_camera.lock_rotations_4d = False
ob_camera.empty_display_type = 'ARROWS'
ob_camera.color = (0.0, 0.0, 0.0, 0.0)
ob_camera.display_type = 'WIRE'
ob_camera.lineart.crease_threshold = 0.0

# ---- collection membership
col_collection_1.objects.link(ob_icosphere_001)
col_collection_1.objects.link(ob_icosphere)
col_collection_1.objects.link(ob_table)
col_collection_1.objects.link(ob_lamp)
col_collection_1.objects.link(ob_camera)

# ---- scene / render settings (as saved in the file)
scene.camera = ob_camera
scene.frame_start = 1; scene.frame_end = 250; scene.frame_set(1)
scene.render.engine = 'BLENDER_EEVEE_NEXT'
scene.render.image_settings.color_mode = 'RGB'
scene.render.image_settings.compression = 90
scene.render.resolution_percentage = 50
scene.render.dither_intensity = 0.0
scene.render.bake_margin = 2
scene.render.bake_bias = 0.0
scene.cycles.use_denoising = False
scene.cycles.samples = 10
scene.cycles.sampling_pattern = 'TABULATED_SOBOL'
scene.cycles.light_sampling_threshold = 0.0
scene.cycles.use_adaptive_sampling = False
scene.cycles.use_light_tree = False
scene.cycles.blur_glossy = 0.0
scene.cycles.volume_bounces = 1
scene.cycles.pixel_filter_type = 'GAUSSIAN'
scene.cycles.sample_clamp_indirect = 0.0
scene.view_settings.view_transform = 'Standard'
bpy.context.view_layer.update()
